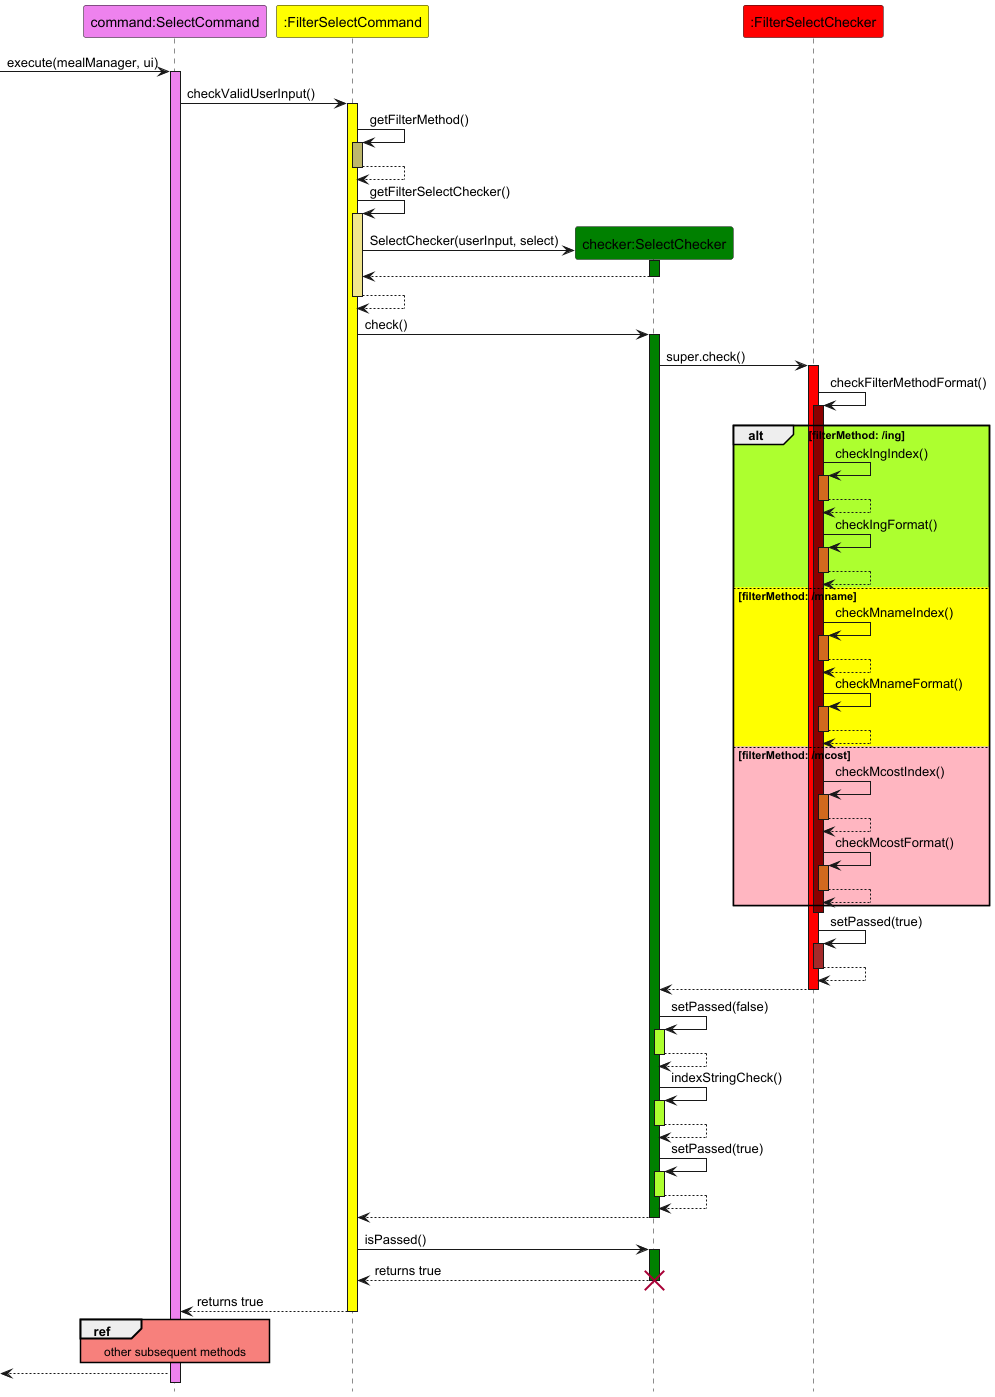

The diagram above was rendered by PlantUML. Its source (embedded in the PNG):
@startuml
hide footbox
skinparam sequenceReferenceBackgroundColor #f7807c

participant "command:SelectCommand" as SelectCommand #Violet
participant ":FilterSelectCommand" as FilterSelectCommand #Yellow
participant "checker:SelectChecker" as SelectChecker #Green
participant ":FilterSelectChecker" as FilterSelectChecker #Red

-> SelectCommand : execute(mealManager, ui)
activate SelectCommand #Violet
SelectCommand -> FilterSelectCommand : checkValidUserInput()
activate FilterSelectCommand #Yellow
FilterSelectCommand -> FilterSelectCommand : getFilterMethod()
activate FilterSelectCommand #DarkKhaki
FilterSelectCommand --> FilterSelectCommand
deactivate FilterSelectCommand
FilterSelectCommand -> FilterSelectCommand : getFilterSelectChecker()
activate FilterSelectCommand #Khaki
create SelectChecker
FilterSelectCommand -> SelectChecker : SelectChecker(userInput, select)
activate SelectChecker #Green
SelectChecker --> FilterSelectCommand
deactivate SelectChecker
FilterSelectCommand --> FilterSelectCommand
deactivate FilterSelectCommand
FilterSelectCommand -> SelectChecker : check()
activate SelectChecker #Green
SelectChecker -> FilterSelectChecker : super.check()
activate FilterSelectChecker #Red
FilterSelectChecker -> FilterSelectChecker : checkFilterMethodFormat()
activate FilterSelectChecker #DarkRed

alt #greenyellow filterMethod: /ing
    FilterSelectChecker -> FilterSelectChecker : checkIngIndex()
    activate FilterSelectChecker #chocolate
    FilterSelectChecker --> FilterSelectChecker
    deactivate FilterSelectChecker
    FilterSelectChecker -> FilterSelectChecker : checkIngFormat()
    activate FilterSelectChecker #chocolate
    FilterSelectChecker --> FilterSelectChecker
    deactivate FilterSelectChecker

else #yellow filterMethod: /mname

    FilterSelectChecker -> FilterSelectChecker : checkMnameIndex()
    activate FilterSelectChecker #chocolate
    FilterSelectChecker --> FilterSelectChecker
    deactivate FilterSelectChecker
    FilterSelectChecker -> FilterSelectChecker : checkMnameFormat()
    activate FilterSelectChecker #chocolate
    FilterSelectChecker --> FilterSelectChecker
    deactivate FilterSelectChecker

else #lightpink filterMethod: /mcost

    FilterSelectChecker -> FilterSelectChecker : checkMcostIndex()
    activate FilterSelectChecker #chocolate
    FilterSelectChecker --> FilterSelectChecker
    deactivate FilterSelectChecker
    FilterSelectChecker -> FilterSelectChecker : checkMcostFormat()
    activate FilterSelectChecker #chocolate
    FilterSelectChecker --> FilterSelectChecker
    deactivate FilterSelectChecker
end alt
deactivate FilterSelectChecker
FilterSelectChecker -> FilterSelectChecker : setPassed(true)
activate FilterSelectChecker #brown
FilterSelectChecker --> FilterSelectChecker
deactivate FilterSelectChecker
FilterSelectChecker --> SelectChecker
deactivate FilterSelectChecker
SelectChecker -> SelectChecker : setPassed(false)
activate SelectChecker #greenyellow
SelectChecker --> SelectChecker
deactivate SelectChecker
SelectChecker -> SelectChecker : indexStringCheck()
activate SelectChecker #greenyellow
SelectChecker --> SelectChecker
deactivate SelectChecker
SelectChecker -> SelectChecker : setPassed(true)
activate SelectChecker #greenyellow
SelectChecker --> SelectChecker
deactivate SelectChecker
SelectChecker --> FilterSelectCommand
deactivate SelectChecker
FilterSelectCommand -> SelectChecker : isPassed()
activate SelectChecker #Green
SelectChecker --> FilterSelectCommand : returns true
deactivate SelectChecker
destroy SelectChecker
FilterSelectCommand --> SelectCommand : returns true
deactivate FilterSelectCommand
ref over SelectCommand
other subsequent methods
end ref
<-- SelectCommand
@enduml